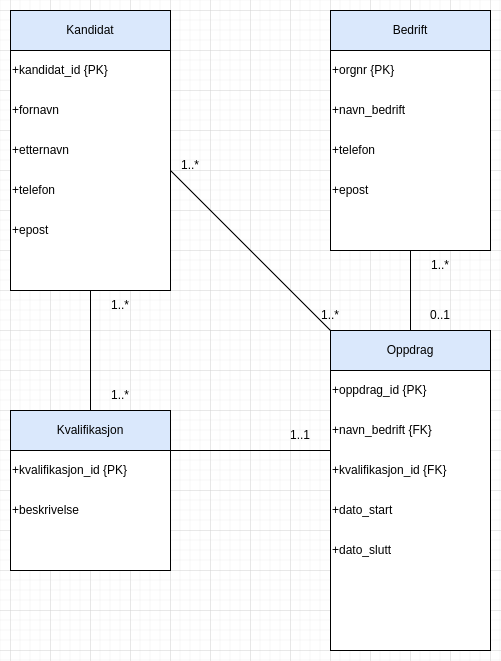

The diagram above was exported from draw.io. Its source (the exported page's mxGraphModel, read from the mxfile embedded in the PNG):
<mxGraphModel dx="1191" dy="1194" grid="1" gridSize="10" guides="1" tooltips="1" connect="1" arrows="1" fold="1" page="1" pageScale="1" pageWidth="1100" pageHeight="850" math="0" shadow="0">
  <root>
    <mxCell id="0" />
    <mxCell id="1" parent="0" />
    <mxCell id="2anLp_9Wv8G16CNM-uhE-1" value="" style="rounded=0;whiteSpace=wrap;html=1;fillColor=#dae8fc;strokeColor=#000000;" parent="1" vertex="1">
      <mxGeometry x="160" y="80" width="160" height="40" as="geometry" />
    </mxCell>
    <mxCell id="2anLp_9Wv8G16CNM-uhE-2" value="" style="rounded=0;whiteSpace=wrap;html=1;" parent="1" vertex="1">
      <mxGeometry x="160" y="120" width="160" height="240" as="geometry" />
    </mxCell>
    <mxCell id="2anLp_9Wv8G16CNM-uhE-3" value="Kandidat" style="text;html=1;strokeColor=none;fillColor=none;align=center;verticalAlign=middle;whiteSpace=wrap;rounded=0;" parent="1" vertex="1">
      <mxGeometry x="160" y="92.5" width="160" height="15" as="geometry" />
    </mxCell>
    <mxCell id="2anLp_9Wv8G16CNM-uhE-4" value="&lt;div&gt;+fornavn&lt;/div&gt;" style="text;html=1;strokeColor=none;fillColor=none;align=left;verticalAlign=middle;whiteSpace=wrap;rounded=0;" parent="1" vertex="1">
      <mxGeometry x="160" y="160" width="160" height="40" as="geometry" />
    </mxCell>
    <mxCell id="2anLp_9Wv8G16CNM-uhE-8" value="+etternavn" style="text;html=1;strokeColor=none;fillColor=none;align=left;verticalAlign=middle;whiteSpace=wrap;rounded=0;" parent="1" vertex="1">
      <mxGeometry x="160" y="200" width="160" height="40" as="geometry" />
    </mxCell>
    <mxCell id="2anLp_9Wv8G16CNM-uhE-9" value="+telefon" style="text;html=1;strokeColor=none;fillColor=none;align=left;verticalAlign=middle;whiteSpace=wrap;rounded=0;" parent="1" vertex="1">
      <mxGeometry x="160" y="240" width="160" height="40" as="geometry" />
    </mxCell>
    <mxCell id="2anLp_9Wv8G16CNM-uhE-10" value="&lt;div&gt;+epost&lt;/div&gt;" style="text;html=1;strokeColor=none;fillColor=none;align=left;verticalAlign=middle;whiteSpace=wrap;rounded=0;" parent="1" vertex="1">
      <mxGeometry x="160" y="280" width="160" height="40" as="geometry" />
    </mxCell>
    <mxCell id="2anLp_9Wv8G16CNM-uhE-11" value="" style="rounded=0;whiteSpace=wrap;html=1;fillColor=#dae8fc;strokeColor=#000000;" parent="1" vertex="1">
      <mxGeometry x="480" y="80" width="160" height="40" as="geometry" />
    </mxCell>
    <mxCell id="2anLp_9Wv8G16CNM-uhE-12" value="" style="rounded=0;whiteSpace=wrap;html=1;" parent="1" vertex="1">
      <mxGeometry x="480" y="120" width="160" height="200" as="geometry" />
    </mxCell>
    <mxCell id="2anLp_9Wv8G16CNM-uhE-13" value="&lt;div&gt;Bedrift&lt;/div&gt;" style="text;html=1;strokeColor=none;fillColor=none;align=center;verticalAlign=middle;whiteSpace=wrap;rounded=0;" parent="1" vertex="1">
      <mxGeometry x="480" y="92.5" width="160" height="15" as="geometry" />
    </mxCell>
    <mxCell id="2anLp_9Wv8G16CNM-uhE-14" value="+orgnr {PK}" style="text;html=1;strokeColor=none;fillColor=none;align=left;verticalAlign=middle;whiteSpace=wrap;rounded=0;" parent="1" vertex="1">
      <mxGeometry x="480" y="120" width="160" height="40" as="geometry" />
    </mxCell>
    <mxCell id="2anLp_9Wv8G16CNM-uhE-15" value="+navn_bedrift" style="text;html=1;strokeColor=none;fillColor=none;align=left;verticalAlign=middle;whiteSpace=wrap;rounded=0;" parent="1" vertex="1">
      <mxGeometry x="480" y="160" width="160" height="40" as="geometry" />
    </mxCell>
    <mxCell id="2anLp_9Wv8G16CNM-uhE-16" value="+telefon" style="text;html=1;strokeColor=none;fillColor=none;align=left;verticalAlign=middle;whiteSpace=wrap;rounded=0;" parent="1" vertex="1">
      <mxGeometry x="480" y="200" width="160" height="40" as="geometry" />
    </mxCell>
    <mxCell id="2anLp_9Wv8G16CNM-uhE-17" value="&lt;div&gt;+epost&lt;/div&gt;" style="text;html=1;strokeColor=none;fillColor=none;align=left;verticalAlign=middle;whiteSpace=wrap;rounded=0;" parent="1" vertex="1">
      <mxGeometry x="480" y="240" width="160" height="40" as="geometry" />
    </mxCell>
    <mxCell id="2anLp_9Wv8G16CNM-uhE-18" value="" style="rounded=0;whiteSpace=wrap;html=1;fillColor=#dae8fc;strokeColor=#000000;" parent="1" vertex="1">
      <mxGeometry x="160" y="480" width="160" height="40" as="geometry" />
    </mxCell>
    <mxCell id="2anLp_9Wv8G16CNM-uhE-19" value="" style="rounded=0;whiteSpace=wrap;html=1;" parent="1" vertex="1">
      <mxGeometry x="160" y="520" width="160" height="120" as="geometry" />
    </mxCell>
    <mxCell id="2anLp_9Wv8G16CNM-uhE-20" value="Kvalifikasjon" style="text;html=1;strokeColor=none;fillColor=none;align=center;verticalAlign=middle;whiteSpace=wrap;rounded=0;" parent="1" vertex="1">
      <mxGeometry x="160" y="492.5" width="160" height="15" as="geometry" />
    </mxCell>
    <mxCell id="2anLp_9Wv8G16CNM-uhE-21" value="&lt;div&gt;+kvalifikasjon_id {PK}&lt;/div&gt;" style="text;html=1;strokeColor=none;fillColor=none;align=left;verticalAlign=middle;whiteSpace=wrap;rounded=0;" parent="1" vertex="1">
      <mxGeometry x="160" y="520" width="160" height="40" as="geometry" />
    </mxCell>
    <mxCell id="2anLp_9Wv8G16CNM-uhE-25" value="" style="rounded=0;whiteSpace=wrap;html=1;fillColor=#dae8fc;strokeColor=#000000;" parent="1" vertex="1">
      <mxGeometry x="480" y="400" width="160" height="40" as="geometry" />
    </mxCell>
    <mxCell id="2anLp_9Wv8G16CNM-uhE-26" value="" style="rounded=0;whiteSpace=wrap;html=1;" parent="1" vertex="1">
      <mxGeometry x="480" y="440" width="160" height="280" as="geometry" />
    </mxCell>
    <mxCell id="2anLp_9Wv8G16CNM-uhE-27" value="&lt;div&gt;Oppdrag&lt;/div&gt;" style="text;html=1;strokeColor=none;fillColor=none;align=center;verticalAlign=middle;whiteSpace=wrap;rounded=0;" parent="1" vertex="1">
      <mxGeometry x="480" y="412.5" width="160" height="15" as="geometry" />
    </mxCell>
    <mxCell id="2anLp_9Wv8G16CNM-uhE-28" value="+oppdrag_id {PK}" style="text;html=1;strokeColor=none;fillColor=none;align=left;verticalAlign=middle;whiteSpace=wrap;rounded=0;" parent="1" vertex="1">
      <mxGeometry x="480" y="440" width="160" height="40" as="geometry" />
    </mxCell>
    <mxCell id="2anLp_9Wv8G16CNM-uhE-29" value="+navn_bedrift {FK}" style="text;html=1;strokeColor=none;fillColor=none;align=left;verticalAlign=middle;whiteSpace=wrap;rounded=0;" parent="1" vertex="1">
      <mxGeometry x="480" y="480" width="160" height="40" as="geometry" />
    </mxCell>
    <mxCell id="2anLp_9Wv8G16CNM-uhE-30" value="&lt;div&gt;+kvalifikasjon_id {FK}&lt;/div&gt;" style="text;html=1;strokeColor=none;fillColor=none;align=left;verticalAlign=middle;whiteSpace=wrap;rounded=0;" parent="1" vertex="1">
      <mxGeometry x="480" y="520" width="160" height="40" as="geometry" />
    </mxCell>
    <mxCell id="2anLp_9Wv8G16CNM-uhE-31" value="&lt;div&gt;+dato_start&lt;/div&gt;" style="text;html=1;strokeColor=none;fillColor=none;align=left;verticalAlign=middle;whiteSpace=wrap;rounded=0;" parent="1" vertex="1">
      <mxGeometry x="480" y="560" width="160" height="40" as="geometry" />
    </mxCell>
    <mxCell id="2anLp_9Wv8G16CNM-uhE-32" value="&lt;div&gt;+dato_slutt&lt;/div&gt;" style="text;html=1;strokeColor=none;fillColor=none;align=left;verticalAlign=middle;whiteSpace=wrap;rounded=0;" parent="1" vertex="1">
      <mxGeometry x="480" y="600" width="160" height="40" as="geometry" />
    </mxCell>
    <mxCell id="2anLp_9Wv8G16CNM-uhE-34" value="&lt;div&gt;+beskrivelse&lt;/div&gt;" style="text;html=1;strokeColor=none;fillColor=none;align=left;verticalAlign=middle;whiteSpace=wrap;rounded=0;" parent="1" vertex="1">
      <mxGeometry x="160" y="560" width="160" height="40" as="geometry" />
    </mxCell>
    <mxCell id="qk3tS_1G13_RwaNFMwiy-1" value="&lt;div&gt;+kandidat_id {PK}&lt;/div&gt;" style="text;html=1;strokeColor=none;fillColor=none;align=left;verticalAlign=middle;whiteSpace=wrap;rounded=0;" parent="1" vertex="1">
      <mxGeometry x="160" y="120" width="160" height="40" as="geometry" />
    </mxCell>
    <mxCell id="qk3tS_1G13_RwaNFMwiy-3" value="1..*" style="text;html=1;strokeColor=none;fillColor=none;align=center;verticalAlign=middle;whiteSpace=wrap;rounded=0;" parent="1" vertex="1">
      <mxGeometry x="240" y="360" width="60" height="30" as="geometry" />
    </mxCell>
    <mxCell id="qk3tS_1G13_RwaNFMwiy-4" value="" style="endArrow=none;html=1;rounded=0;entryX=0.5;entryY=1;entryDx=0;entryDy=0;exitX=0.5;exitY=0;exitDx=0;exitDy=0;" parent="1" source="2anLp_9Wv8G16CNM-uhE-18" target="2anLp_9Wv8G16CNM-uhE-2" edge="1">
      <mxGeometry width="50" height="50" relative="1" as="geometry">
        <mxPoint x="610" y="470" as="sourcePoint" />
        <mxPoint x="660" y="420" as="targetPoint" />
      </mxGeometry>
    </mxCell>
    <mxCell id="qk3tS_1G13_RwaNFMwiy-5" value="1..*" style="text;html=1;strokeColor=none;fillColor=none;align=center;verticalAlign=middle;whiteSpace=wrap;rounded=0;" parent="1" vertex="1">
      <mxGeometry x="240" y="450" width="60" height="30" as="geometry" />
    </mxCell>
    <mxCell id="qk3tS_1G13_RwaNFMwiy-6" value="" style="endArrow=none;html=1;rounded=0;entryX=0.5;entryY=1;entryDx=0;entryDy=0;exitX=0.5;exitY=0;exitDx=0;exitDy=0;" parent="1" source="2anLp_9Wv8G16CNM-uhE-25" target="2anLp_9Wv8G16CNM-uhE-12" edge="1">
      <mxGeometry width="50" height="50" relative="1" as="geometry">
        <mxPoint x="220" y="470" as="sourcePoint" />
        <mxPoint x="270" y="420" as="targetPoint" />
      </mxGeometry>
    </mxCell>
    <mxCell id="qk3tS_1G13_RwaNFMwiy-8" value="0..1" style="text;html=1;strokeColor=none;fillColor=none;align=center;verticalAlign=middle;whiteSpace=wrap;rounded=0;" parent="1" vertex="1">
      <mxGeometry x="560" y="370" width="60" height="30" as="geometry" />
    </mxCell>
    <mxCell id="qk3tS_1G13_RwaNFMwiy-11" value="1..*" style="text;html=1;strokeColor=none;fillColor=none;align=center;verticalAlign=middle;whiteSpace=wrap;rounded=0;" parent="1" vertex="1">
      <mxGeometry x="560" y="320" width="60" height="30" as="geometry" />
    </mxCell>
    <mxCell id="qk3tS_1G13_RwaNFMwiy-12" value="1..1" style="text;html=1;strokeColor=none;fillColor=none;align=center;verticalAlign=middle;whiteSpace=wrap;rounded=0;" parent="1" vertex="1">
      <mxGeometry x="420" y="490" width="60" height="30" as="geometry" />
    </mxCell>
    <mxCell id="qk3tS_1G13_RwaNFMwiy-14" value="" style="endArrow=none;html=1;rounded=0;entryX=1;entryY=0;entryDx=0;entryDy=0;exitX=0;exitY=0;exitDx=0;exitDy=0;" parent="1" edge="1" target="2anLp_9Wv8G16CNM-uhE-21" source="2anLp_9Wv8G16CNM-uhE-30">
      <mxGeometry width="50" height="50" relative="1" as="geometry">
        <mxPoint x="800" y="599.17" as="sourcePoint" />
        <mxPoint x="240" y="599.17" as="targetPoint" />
      </mxGeometry>
    </mxCell>
    <mxCell id="qk3tS_1G13_RwaNFMwiy-15" value="" style="endArrow=none;html=1;rounded=0;exitX=1;exitY=0;exitDx=0;exitDy=0;entryX=0;entryY=0;entryDx=0;entryDy=0;" parent="1" source="2anLp_9Wv8G16CNM-uhE-9" target="2anLp_9Wv8G16CNM-uhE-25" edge="1">
      <mxGeometry width="50" height="50" relative="1" as="geometry">
        <mxPoint x="580" y="470" as="sourcePoint" />
        <mxPoint x="630" y="420" as="targetPoint" />
      </mxGeometry>
    </mxCell>
    <mxCell id="qk3tS_1G13_RwaNFMwiy-16" value="1..*" style="text;html=1;strokeColor=none;fillColor=none;align=center;verticalAlign=middle;whiteSpace=wrap;rounded=0;" parent="1" vertex="1">
      <mxGeometry x="310" y="220" width="60" height="30" as="geometry" />
    </mxCell>
    <mxCell id="qk3tS_1G13_RwaNFMwiy-17" value="1..*" style="text;html=1;strokeColor=none;fillColor=none;align=center;verticalAlign=middle;whiteSpace=wrap;rounded=0;" parent="1" vertex="1">
      <mxGeometry x="450" y="370" width="60" height="30" as="geometry" />
    </mxCell>
  </root>
</mxGraphModel>